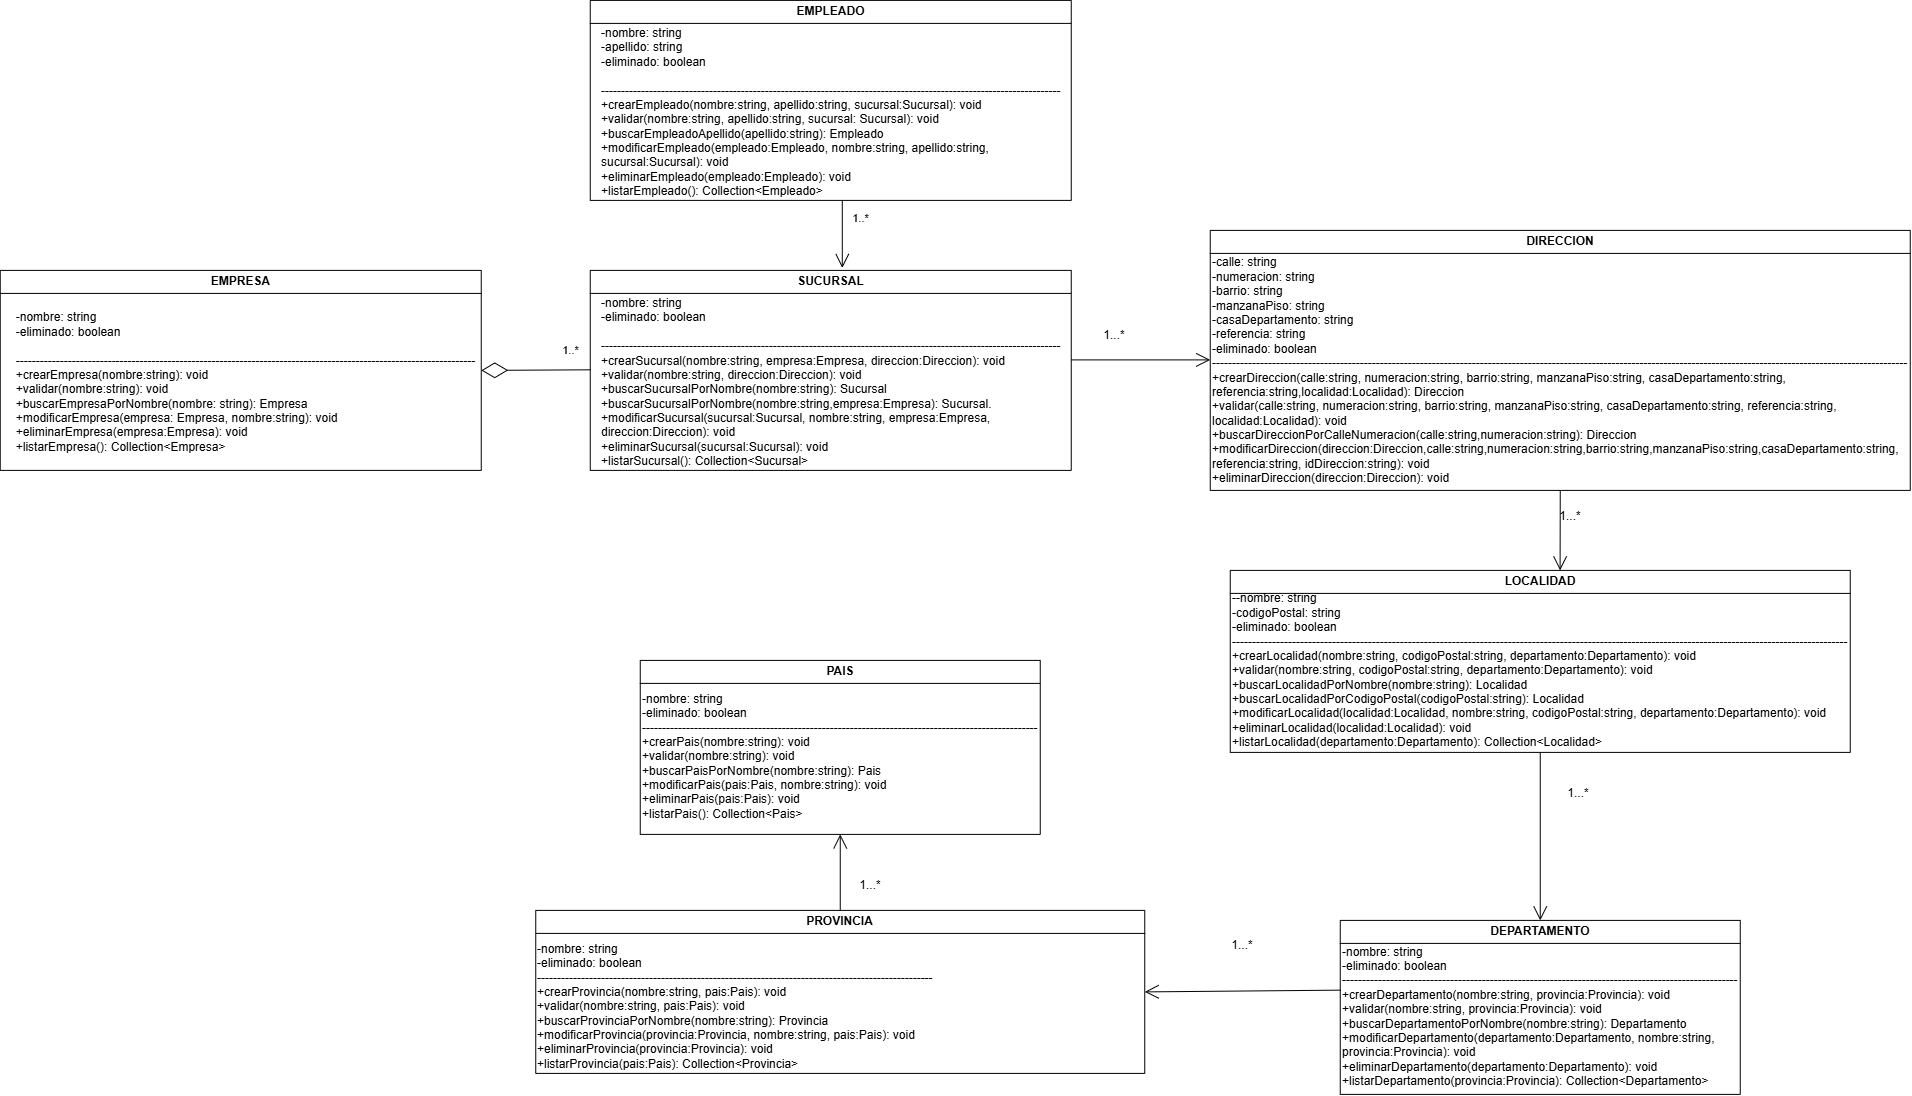

The diagram above was exported from draw.io. Its source (the exported page's mxGraphModel, read from the mxfile embedded in the PNG):
<mxGraphModel dx="2866" dy="1830" grid="1" gridSize="10" guides="1" tooltips="1" connect="1" arrows="1" fold="1" page="1" pageScale="1" pageWidth="827" pageHeight="1169" math="0" shadow="0">
  <root>
    <mxCell id="0" />
    <mxCell id="1" parent="0" />
    <mxCell id="t78s85FXqbbtXqLImTd2-1" parent="1" style="swimlane;whiteSpace=wrap;html=1;" value="EMPLEADO" vertex="1">
      <mxGeometry height="200" width="481" x="-810" y="-210" as="geometry" />
    </mxCell>
    <mxCell id="t78s85FXqbbtXqLImTd2-2" parent="t78s85FXqbbtXqLImTd2-1" style="text;html=1;whiteSpace=wrap;strokeColor=none;fillColor=none;align=center;verticalAlign=middle;rounded=0;" value="&lt;div style=&quot;text-align: left;&quot;&gt;&lt;span style=&quot;background-color: transparent; color: light-dark(rgb(0, 0, 0), rgb(255, 255, 255));&quot;&gt;-nombre: string&lt;/span&gt;&lt;/div&gt;&lt;div style=&quot;text-align: left;&quot;&gt;-apellido: string&lt;/div&gt;&lt;div style=&quot;text-align: left;&quot;&gt;-eliminado: boolean&lt;/div&gt;&lt;div style=&quot;text-align: left;&quot;&gt;&lt;br&gt;&lt;/div&gt;&lt;div style=&quot;text-align: left;&quot;&gt;-------------------------------------------------------------------------------------------------------------------&lt;/div&gt;&lt;div style=&quot;text-align: left;&quot;&gt;+crearEmpleado(nombre:string, apellido:string, sucursal:Sucursal): void&lt;br&gt;+validar(nombre:string, apellido:string, sucursal: Sucursal): void&lt;br&gt;+buscarEmpleadoApellido(apellido:string): Empleado&lt;br&gt;+modificarEmpleado(empleado:Empleado, nombre:string, apellido:string, s&lt;span style=&quot;background-color: transparent; color: light-dark(rgb(0, 0, 0), rgb(255, 255, 255));&quot;&gt;ucursal&lt;/span&gt;&lt;span style=&quot;background-color: transparent; color: light-dark(rgb(0, 0, 0), rgb(255, 255, 255));&quot;&gt;:Sucursal): void&lt;/span&gt;&lt;/div&gt;&lt;div style=&quot;text-align: left;&quot;&gt;+eliminarEmpleado(e&lt;span style=&quot;background-color: transparent; color: light-dark(rgb(0, 0, 0), rgb(255, 255, 255));&quot;&gt;mpleado&lt;/span&gt;&lt;span style=&quot;background-color: transparent; color: light-dark(rgb(0, 0, 0), rgb(255, 255, 255));&quot;&gt;:Empleado): void&lt;/span&gt;&lt;/div&gt;&lt;div style=&quot;text-align: left;&quot;&gt;+listarEmpleado(): Collection&amp;lt;Empleado&amp;gt;&lt;/div&gt;&lt;div style=&quot;text-align: left;&quot;&gt;&lt;br&gt;&lt;/div&gt;" vertex="1">
      <mxGeometry height="94" width="471" x="10" y="72" as="geometry" />
    </mxCell>
    <mxCell id="t78s85FXqbbtXqLImTd2-3" parent="1" style="swimlane;whiteSpace=wrap;html=1;" value="DEPARTAMENTO" vertex="1">
      <mxGeometry height="174" width="400" x="-60" y="710" as="geometry" />
    </mxCell>
    <mxCell id="t78s85FXqbbtXqLImTd2-4" parent="t78s85FXqbbtXqLImTd2-3" style="text;html=1;whiteSpace=wrap;strokeColor=none;fillColor=none;align=left;verticalAlign=middle;rounded=0;" value="-nombre: string&amp;nbsp;&lt;div&gt;-eliminado: boolean&lt;br&gt;&lt;div&gt;&lt;div&gt;---------------------------------------------------------------------------------------------------&lt;/div&gt;&lt;div&gt;&lt;div&gt;+crearDepartamento(nombre:string, provincia:Provincia): void&lt;/div&gt;&lt;div&gt;+validar(nombre:string, provincia:Provincia): void&lt;/div&gt;&lt;div&gt;+buscarDepartamentoPorNombre(nombre:string): Departamento&lt;/div&gt;&lt;div&gt;+modificarDepartamento(departamento:Departamento, nombre:string, provincia:Provincia): void&lt;/div&gt;&lt;div&gt;+eliminarDepartamento(departamento:Departamento): void&lt;/div&gt;&lt;div&gt;+listarDepartamento(provincia:Provincia): Collection&amp;lt;Departamento&amp;gt;&lt;/div&gt;&lt;/div&gt;&lt;/div&gt;&lt;/div&gt;" vertex="1">
      <mxGeometry height="107" width="400" y="43" as="geometry" />
    </mxCell>
    <mxCell id="t78s85FXqbbtXqLImTd2-5" parent="1" style="swimlane;whiteSpace=wrap;html=1;" value="PROVINCIA" vertex="1">
      <mxGeometry height="163" width="609" x="-864.5" y="700" as="geometry" />
    </mxCell>
    <mxCell id="t78s85FXqbbtXqLImTd2-6" parent="t78s85FXqbbtXqLImTd2-5" style="text;html=1;whiteSpace=wrap;strokeColor=none;fillColor=none;align=left;verticalAlign=middle;rounded=0;" value="&lt;div&gt;-nombre: string&lt;/div&gt;&lt;div&gt;-eliminado: boolean&lt;/div&gt;&lt;div&gt;&lt;div&gt;---------------------------------------------------------------------------------------------------&lt;/div&gt;&lt;div&gt;&lt;div&gt;+crearProvincia(nombre:string, pais:Pais): void&lt;/div&gt;&lt;div&gt;+validar(nombre:string, pais:Pais): void&lt;/div&gt;&lt;div&gt;+buscarProvinciaPorNombre(nombre:string): Provincia&lt;/div&gt;&lt;div&gt;+modificarProvincia(provincia:Provincia, nombre:string, pais:Pais): void&lt;/div&gt;&lt;div&gt;+eliminarProvincia(provincia:Provincia): void&lt;/div&gt;&lt;div&gt;+listarProvincia(pais:Pais): Collection&amp;lt;Provincia&amp;gt;&lt;/div&gt;&lt;/div&gt;&lt;/div&gt;" vertex="1">
      <mxGeometry height="107" width="400" y="43" as="geometry" />
    </mxCell>
    <mxCell id="t78s85FXqbbtXqLImTd2-7" parent="1" style="swimlane;whiteSpace=wrap;html=1;" value="PAIS" vertex="1">
      <mxGeometry height="174" width="400" x="-760" y="450" as="geometry" />
    </mxCell>
    <mxCell id="t78s85FXqbbtXqLImTd2-8" parent="t78s85FXqbbtXqLImTd2-7" style="text;html=1;whiteSpace=wrap;strokeColor=none;fillColor=none;align=left;verticalAlign=middle;rounded=0;" value="&lt;div&gt;-nombre: string&lt;/div&gt;&lt;div&gt;-eliminado: boolean&lt;/div&gt;&lt;div&gt;&lt;div&gt;---------------------------------------------------------------------------------------------------&lt;/div&gt;&lt;div&gt;&lt;div&gt;+crearPais(nombre:string): void&lt;/div&gt;&lt;div&gt;+validar(nombre:string): void&lt;/div&gt;&lt;div&gt;+buscarPaisPorNombre(nombre:string): Pais&lt;/div&gt;&lt;div&gt;+modificarPais(pais:Pais, nombre:string): void&lt;/div&gt;&lt;div&gt;+eliminarPais(pais:Pais): void&lt;/div&gt;&lt;div&gt;+listarPais(): Collection&amp;lt;Pais&amp;gt;&lt;/div&gt;&lt;/div&gt;&lt;/div&gt;" vertex="1">
      <mxGeometry height="107" width="400" y="43" as="geometry" />
    </mxCell>
    <mxCell id="t78s85FXqbbtXqLImTd2-9" parent="1" style="swimlane;whiteSpace=wrap;html=1;" value="LOCALIDAD" vertex="1">
      <mxGeometry height="182" width="620" x="-170" y="360" as="geometry" />
    </mxCell>
    <mxCell id="t78s85FXqbbtXqLImTd2-10" parent="t78s85FXqbbtXqLImTd2-9" style="text;html=1;whiteSpace=wrap;strokeColor=none;fillColor=none;align=left;verticalAlign=middle;rounded=0;" value="&lt;div&gt;-&lt;span style=&quot;background-color: transparent;&quot;&gt;-nombre: string&lt;/span&gt;&lt;/div&gt;&lt;div&gt;-codigoPostal: string&lt;/div&gt;&lt;div&gt;&lt;span style=&quot;background-color: transparent;&quot;&gt;-eliminado: boolean&lt;/span&gt;&lt;/div&gt;&lt;div&gt;&lt;span style=&quot;background-color: transparent; color: light-dark(rgb(0, 0, 0), rgb(255, 255, 255));&quot;&gt;----------------------------------------------------------------------------------------------------------------------------------------------------------&lt;/span&gt;&lt;/div&gt;&lt;div&gt;&lt;div&gt;+crearLocalidad(nombre:string, codigoPostal:string, departamento:Departamento): void&lt;/div&gt;&lt;div&gt;+validar(nombre:string, codigoPostal:string, departamento:Departamento): void&lt;/div&gt;&lt;div&gt;+buscarLocalidadPorNombre(nombre:string): Localidad&lt;/div&gt;&lt;div&gt;+buscarLocalidadPorCodigoPostal(codigoPostal:string): Localidad&lt;/div&gt;&lt;div&gt;+modificarLocalidad(localidad:Localidad, nombre:string, codigoPostal:string, departamento:Departamento): void&lt;/div&gt;&lt;div&gt;+eliminarLocalidad(localidad:Localidad): void&lt;/div&gt;&lt;div&gt;+listarLocalidad(departamento:Departamento): Collection&amp;lt;Localidad&amp;gt;&lt;/div&gt;&lt;/div&gt;" vertex="1">
      <mxGeometry height="100" width="620" y="50" as="geometry" />
    </mxCell>
    <mxCell id="t78s85FXqbbtXqLImTd2-11" parent="1" style="swimlane;whiteSpace=wrap;html=1;" value="DIRECCION" vertex="1">
      <mxGeometry height="260" width="700" x="-190" y="20" as="geometry" />
    </mxCell>
    <mxCell id="t78s85FXqbbtXqLImTd2-12" parent="t78s85FXqbbtXqLImTd2-11" style="text;html=1;whiteSpace=wrap;strokeColor=none;fillColor=none;align=left;verticalAlign=middle;rounded=0;" value="&lt;div&gt;&lt;div&gt;-calle: string&lt;/div&gt;&lt;div&gt;-numeracion: string&lt;/div&gt;&lt;div&gt;-barrio: string&lt;/div&gt;&lt;div&gt;-manzanaPiso: string&lt;/div&gt;&lt;div&gt;-casaDepartamento: string&lt;/div&gt;&lt;div&gt;-referencia: string&lt;/div&gt;&lt;div&gt;-eliminado: boolean&lt;/div&gt;&lt;/div&gt;&lt;div&gt;&lt;span style=&quot;background-color: transparent; color: light-dark(rgb(0, 0, 0), rgb(255, 255, 255));&quot;&gt;------------------------------------------------------------------------------------------------------------------------------------------------------------------------------&lt;/span&gt;&lt;/div&gt;&lt;div&gt;+crearDireccion(calle:string, numeracion:string, barrio:string, manzanaPiso:string, casaDepartamento:string, referencia:string,localidad:Localidad): Direccion&amp;nbsp;&lt;/div&gt;&lt;div&gt;+validar(calle:string, numeracion:string, barrio:string, manzanaPiso:string, casaDepartamento:string, referencia:string, localidad:Localidad): void&amp;nbsp;&lt;/div&gt;&lt;div&gt;+buscarDireccionPorCalleNumeracion(calle:string,numeracion:string): Direccion&amp;nbsp;&lt;/div&gt;&lt;div&gt;+modificarDireccion(direccion:Direccion,calle:string,numeracion:string,barrio:string,manzanaPiso:string,casaDepartamento:string, referencia:string, idDireccion:string): void&amp;nbsp;&lt;/div&gt;&lt;div&gt;+eliminarDireccion(direccion:Direccion): void&lt;/div&gt;" vertex="1">
      <mxGeometry height="20" width="700" y="130" as="geometry" />
    </mxCell>
    <mxCell id="t78s85FXqbbtXqLImTd2-13" edge="1" parent="1" style="endArrow=open;endFill=1;endSize=12;html=1;rounded=0;exitX=1;exitY=0.5;exitDx=0;exitDy=0;entryX=0;entryY=0.5;entryDx=0;entryDy=0;" value="">
      <mxGeometry relative="1" width="160" as="geometry">
        <mxPoint x="-329" y="149.5" as="sourcePoint" />
        <mxPoint x="-190" y="149.5" as="targetPoint" />
      </mxGeometry>
    </mxCell>
    <mxCell id="t78s85FXqbbtXqLImTd2-14" edge="1" parent="1" source="t78s85FXqbbtXqLImTd2-11" style="endArrow=open;endFill=1;endSize=12;html=1;rounded=0;entryX=0.532;entryY=0;entryDx=0;entryDy=0;exitX=0.5;exitY=1;exitDx=0;exitDy=0;entryPerimeter=0;" target="t78s85FXqbbtXqLImTd2-9" value="">
      <mxGeometry relative="1" width="160" as="geometry">
        <mxPoint x="50" y="300" as="sourcePoint" />
        <mxPoint x="210" y="300" as="targetPoint" />
      </mxGeometry>
    </mxCell>
    <mxCell id="t78s85FXqbbtXqLImTd2-15" edge="1" parent="1" source="t78s85FXqbbtXqLImTd2-9" style="endArrow=open;endFill=1;endSize=12;html=1;rounded=0;entryX=0.5;entryY=0;entryDx=0;entryDy=0;exitX=0.5;exitY=1;exitDx=0;exitDy=0;" target="t78s85FXqbbtXqLImTd2-3" value="">
      <mxGeometry relative="1" width="160" as="geometry">
        <mxPoint x="80" y="590" as="sourcePoint" />
        <mxPoint x="240" y="590" as="targetPoint" />
      </mxGeometry>
    </mxCell>
    <mxCell id="t78s85FXqbbtXqLImTd2-16" edge="1" parent="1" source="t78s85FXqbbtXqLImTd2-4" style="endArrow=open;endFill=1;endSize=12;html=1;rounded=0;entryX=1;entryY=0.5;entryDx=0;entryDy=0;exitX=0;exitY=0.25;exitDx=0;exitDy=0;" target="t78s85FXqbbtXqLImTd2-5" value="">
      <mxGeometry relative="1" width="160" as="geometry">
        <mxPoint x="-250" y="720" as="sourcePoint" />
        <mxPoint x="-90" y="720" as="targetPoint" />
      </mxGeometry>
    </mxCell>
    <mxCell id="t78s85FXqbbtXqLImTd2-17" edge="1" parent="1" source="t78s85FXqbbtXqLImTd2-5" style="endArrow=open;endFill=1;endSize=12;html=1;rounded=0;entryX=0.5;entryY=1;entryDx=0;entryDy=0;exitX=0.5;exitY=0;exitDx=0;exitDy=0;" target="t78s85FXqbbtXqLImTd2-7" value="">
      <mxGeometry relative="1" width="160" as="geometry">
        <mxPoint x="-620" y="590" as="sourcePoint" />
        <mxPoint x="-460" y="590" as="targetPoint" />
      </mxGeometry>
    </mxCell>
    <mxCell id="t78s85FXqbbtXqLImTd2-18" parent="1" style="text;html=1;whiteSpace=wrap;strokeColor=none;fillColor=none;align=center;verticalAlign=middle;rounded=0;" value="1...*" vertex="1">
      <mxGeometry height="30" width="60" x="-315.5" y="110" as="geometry" />
    </mxCell>
    <mxCell id="t78s85FXqbbtXqLImTd2-19" parent="1" style="text;html=1;whiteSpace=wrap;strokeColor=none;fillColor=none;align=center;verticalAlign=middle;rounded=0;" value="1...*" vertex="1">
      <mxGeometry height="30" width="60" x="140" y="291" as="geometry" />
    </mxCell>
    <mxCell id="t78s85FXqbbtXqLImTd2-20" parent="1" style="text;html=1;whiteSpace=wrap;strokeColor=none;fillColor=none;align=center;verticalAlign=middle;rounded=0;" value="1...*" vertex="1">
      <mxGeometry height="30" width="60" x="148" y="568" as="geometry" />
    </mxCell>
    <mxCell id="t78s85FXqbbtXqLImTd2-21" parent="1" style="text;html=1;whiteSpace=wrap;strokeColor=none;fillColor=none;align=center;verticalAlign=middle;rounded=0;" value="1...*" vertex="1">
      <mxGeometry height="30" width="60" x="-188" y="720" as="geometry" />
    </mxCell>
    <mxCell id="t78s85FXqbbtXqLImTd2-22" parent="1" style="text;html=1;whiteSpace=wrap;strokeColor=none;fillColor=none;align=center;verticalAlign=middle;rounded=0;" value="1...*" vertex="1">
      <mxGeometry height="30" width="60" x="-560" y="660" as="geometry" />
    </mxCell>
    <mxCell id="t78s85FXqbbtXqLImTd2-23" parent="1" style="swimlane;whiteSpace=wrap;html=1;" value="SUCURSAL" vertex="1">
      <mxGeometry height="200" width="481" x="-810" y="60" as="geometry" />
    </mxCell>
    <mxCell id="t78s85FXqbbtXqLImTd2-24" parent="t78s85FXqbbtXqLImTd2-23" style="text;html=1;whiteSpace=wrap;strokeColor=none;fillColor=none;align=center;verticalAlign=middle;rounded=0;" value="&lt;div style=&quot;text-align: left;&quot;&gt;&lt;span style=&quot;background-color: transparent; color: light-dark(rgb(0, 0, 0), rgb(255, 255, 255));&quot;&gt;-nombre: string&lt;/span&gt;&lt;/div&gt;&lt;div style=&quot;text-align: left;&quot;&gt;-eliminado: boolean&lt;/div&gt;&lt;div style=&quot;text-align: left;&quot;&gt;&lt;br&gt;&lt;/div&gt;&lt;div style=&quot;text-align: left;&quot;&gt;-------------------------------------------------------------------------------------------------------------------&lt;/div&gt;&lt;div style=&quot;text-align: left;&quot;&gt;+crearSucursal(nombre:string, empresa:Empresa, direccion:Direccion): void&lt;br&gt;+validar(nombre:string, direccion:Direccion): void&lt;br&gt;+buscarSucursalPorNombre(nombre:string): Sucursal&lt;br&gt;+buscarSucursalPorNombre(nombre:string,empresa:Empresa): Sucursal.&lt;/div&gt;&lt;div style=&quot;text-align: left;&quot;&gt;+modificarSucursal(sucursal:Sucursal, nombre:string, empresa:Empresa, direccion:Direccion): void&lt;br&gt;+eliminarSucursal(sucursal:Sucursal): void&lt;br&gt;+listarSucursal(): Collection&amp;lt;Sucursal&amp;gt;&lt;/div&gt;&lt;div style=&quot;text-align: left;&quot;&gt;&lt;br&gt;&lt;/div&gt;" vertex="1">
      <mxGeometry height="94" width="471" x="10" y="72" as="geometry" />
    </mxCell>
    <mxCell id="OEgU1pHZEjgXp8zf6alm-1" parent="1" style="swimlane;whiteSpace=wrap;html=1;" value="EMPRESA" vertex="1">
      <mxGeometry height="200" width="481" x="-1400" y="60" as="geometry" />
    </mxCell>
    <mxCell id="OEgU1pHZEjgXp8zf6alm-2" parent="OEgU1pHZEjgXp8zf6alm-1" style="text;html=1;whiteSpace=wrap;strokeColor=none;fillColor=none;align=center;verticalAlign=middle;rounded=0;" value="&lt;div style=&quot;text-align: left;&quot;&gt;&lt;span style=&quot;background-color: transparent; color: light-dark(rgb(0, 0, 0), rgb(255, 255, 255));&quot;&gt;-nombre: string&lt;/span&gt;&lt;/div&gt;&lt;div style=&quot;text-align: left;&quot;&gt;-eliminado: boolean&lt;/div&gt;&lt;div style=&quot;text-align: left;&quot;&gt;&lt;br&gt;&lt;/div&gt;&lt;div style=&quot;text-align: left;&quot;&gt;-------------------------------------------------------------------------------------------------------------------&lt;/div&gt;&lt;div style=&quot;text-align: left;&quot;&gt;+crearEmpresa(nombre:string): void&lt;br&gt;+validar(nombre:string): void&lt;br&gt;+buscarEmpresaPorNombre(nombre: string): Empresa&lt;br&gt;+modificarEmpresa(empresa: Empresa, nombre:string&lt;span style=&quot;background-color: transparent; color: light-dark(rgb(0, 0, 0), rgb(255, 255, 255));&quot;&gt;): void&lt;/span&gt;&lt;/div&gt;&lt;div style=&quot;text-align: left;&quot;&gt;+eliminarEmpresa(empresa:Empresa&lt;span style=&quot;background-color: transparent; color: light-dark(rgb(0, 0, 0), rgb(255, 255, 255));&quot;&gt;): void&lt;/span&gt;&lt;/div&gt;&lt;div style=&quot;text-align: left;&quot;&gt;+listarEmpresa(): Collection&amp;lt;Empresa&amp;gt;&lt;/div&gt;&lt;div style=&quot;text-align: left;&quot;&gt;&lt;br&gt;&lt;/div&gt;" vertex="1">
      <mxGeometry height="94" width="471" x="10" y="72" as="geometry" />
    </mxCell>
    <mxCell id="OEgU1pHZEjgXp8zf6alm-8" edge="1" parent="1" style="endArrow=open;endFill=1;endSize=12;html=1;rounded=0;entryX=0.524;entryY=-0.012;entryDx=0;entryDy=0;entryPerimeter=0;" target="t78s85FXqbbtXqLImTd2-23" value="">
      <mxGeometry relative="1" width="160" as="geometry">
        <mxPoint x="-557.96" y="-10" as="sourcePoint" />
        <mxPoint x="-560" as="targetPoint" />
      </mxGeometry>
    </mxCell>
    <mxCell id="OEgU1pHZEjgXp8zf6alm-10" connectable="0" parent="OEgU1pHZEjgXp8zf6alm-8" style="edgeLabel;html=1;align=center;verticalAlign=middle;resizable=0;points=[];" value="1..*" vertex="1">
      <mxGeometry relative="1" x="0.1204" y="-1" as="geometry">
        <mxPoint x="19" y="-20" as="offset" />
      </mxGeometry>
    </mxCell>
    <mxCell id="OdrgcBZjE85NRtCXLzVr-3" edge="1" parent="1" style="endArrow=diamondThin;endFill=0;endSize=24;html=1;rounded=0;entryX=1;entryY=0.5;entryDx=0;entryDy=0;" target="OEgU1pHZEjgXp8zf6alm-1" value="">
      <mxGeometry relative="1" width="160" as="geometry">
        <mxPoint x="-810" y="159.41" as="sourcePoint" />
        <mxPoint x="-890" y="159.41" as="targetPoint" />
      </mxGeometry>
    </mxCell>
    <mxCell id="OdrgcBZjE85NRtCXLzVr-4" connectable="0" parent="OdrgcBZjE85NRtCXLzVr-3" style="edgeLabel;html=1;align=center;verticalAlign=middle;resizable=0;points=[];" value="1..*" vertex="1">
      <mxGeometry relative="1" x="-0.4604" y="-1" as="geometry">
        <mxPoint x="9" y="-19" as="offset" />
      </mxGeometry>
    </mxCell>
  </root>
</mxGraphModel>